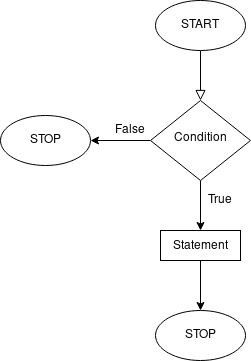

The diagram above was exported from draw.io. Its source (the exported page's mxGraphModel, read from the mxfile embedded in the PNG):
<mxGraphModel dx="1422" dy="741" grid="1" gridSize="10" guides="1" tooltips="1" connect="1" arrows="1" fold="1" page="1" pageScale="1" pageWidth="827" pageHeight="1169" math="0" shadow="0">
  <root>
    <mxCell id="WIyWlLk6GJQsqaUBKTNV-0" />
    <mxCell id="WIyWlLk6GJQsqaUBKTNV-1" parent="WIyWlLk6GJQsqaUBKTNV-0" />
    <mxCell id="WIyWlLk6GJQsqaUBKTNV-2" value="" style="rounded=0;html=1;jettySize=auto;orthogonalLoop=1;fontSize=11;endArrow=block;endFill=0;endSize=8;strokeWidth=1;shadow=0;labelBackgroundColor=none;edgeStyle=orthogonalEdgeStyle;" parent="WIyWlLk6GJQsqaUBKTNV-1" target="WIyWlLk6GJQsqaUBKTNV-6" edge="1">
      <mxGeometry relative="1" as="geometry">
        <mxPoint x="220" y="120" as="sourcePoint" />
      </mxGeometry>
    </mxCell>
    <mxCell id="cq_4NXYnBGGHP9UbQS8z-3" style="edgeStyle=orthogonalEdgeStyle;rounded=0;orthogonalLoop=1;jettySize=auto;html=1;exitX=0;exitY=0.5;exitDx=0;exitDy=0;" edge="1" parent="WIyWlLk6GJQsqaUBKTNV-1" source="WIyWlLk6GJQsqaUBKTNV-6">
      <mxGeometry relative="1" as="geometry">
        <mxPoint x="110" y="210" as="targetPoint" />
      </mxGeometry>
    </mxCell>
    <mxCell id="cq_4NXYnBGGHP9UbQS8z-6" style="edgeStyle=orthogonalEdgeStyle;rounded=0;orthogonalLoop=1;jettySize=auto;html=1;exitX=0.5;exitY=1;exitDx=0;exitDy=0;entryX=0.5;entryY=0;entryDx=0;entryDy=0;" edge="1" parent="WIyWlLk6GJQsqaUBKTNV-1" source="WIyWlLk6GJQsqaUBKTNV-6" target="cq_4NXYnBGGHP9UbQS8z-11">
      <mxGeometry relative="1" as="geometry">
        <mxPoint x="220" y="320" as="targetPoint" />
      </mxGeometry>
    </mxCell>
    <mxCell id="WIyWlLk6GJQsqaUBKTNV-6" value="Condition" style="rhombus;whiteSpace=wrap;html=1;shadow=0;fontFamily=Helvetica;fontSize=12;align=center;strokeWidth=1;spacing=6;spacingTop=-4;" parent="WIyWlLk6GJQsqaUBKTNV-1" vertex="1">
      <mxGeometry x="170" y="170" width="100" height="80" as="geometry" />
    </mxCell>
    <mxCell id="cq_4NXYnBGGHP9UbQS8z-0" value="START" style="ellipse;whiteSpace=wrap;html=1;" vertex="1" parent="WIyWlLk6GJQsqaUBKTNV-1">
      <mxGeometry x="175" y="70" width="90" height="50" as="geometry" />
    </mxCell>
    <mxCell id="cq_4NXYnBGGHP9UbQS8z-4" value="STOP" style="ellipse;whiteSpace=wrap;html=1;" vertex="1" parent="WIyWlLk6GJQsqaUBKTNV-1">
      <mxGeometry x="20" y="185" width="90" height="50" as="geometry" />
    </mxCell>
    <mxCell id="cq_4NXYnBGGHP9UbQS8z-5" value="False" style="text;html=1;strokeColor=none;fillColor=none;align=center;verticalAlign=middle;whiteSpace=wrap;rounded=0;" vertex="1" parent="WIyWlLk6GJQsqaUBKTNV-1">
      <mxGeometry x="130" y="190" width="40" height="20" as="geometry" />
    </mxCell>
    <mxCell id="cq_4NXYnBGGHP9UbQS8z-9" value="True" style="text;html=1;strokeColor=none;fillColor=none;align=center;verticalAlign=middle;whiteSpace=wrap;rounded=0;" vertex="1" parent="WIyWlLk6GJQsqaUBKTNV-1">
      <mxGeometry x="220" y="260" width="40" height="20" as="geometry" />
    </mxCell>
    <mxCell id="cq_4NXYnBGGHP9UbQS8z-15" style="edgeStyle=orthogonalEdgeStyle;rounded=0;orthogonalLoop=1;jettySize=auto;html=1;" edge="1" parent="WIyWlLk6GJQsqaUBKTNV-1" source="cq_4NXYnBGGHP9UbQS8z-11">
      <mxGeometry relative="1" as="geometry">
        <mxPoint x="220" y="380" as="targetPoint" />
      </mxGeometry>
    </mxCell>
    <mxCell id="cq_4NXYnBGGHP9UbQS8z-11" value="" style="rounded=0;whiteSpace=wrap;html=1;" vertex="1" parent="WIyWlLk6GJQsqaUBKTNV-1">
      <mxGeometry x="180" y="300" width="80" height="30" as="geometry" />
    </mxCell>
    <mxCell id="cq_4NXYnBGGHP9UbQS8z-12" value="Statement" style="text;html=1;strokeColor=none;fillColor=none;align=center;verticalAlign=middle;whiteSpace=wrap;rounded=0;" vertex="1" parent="WIyWlLk6GJQsqaUBKTNV-1">
      <mxGeometry x="200" y="306" width="40" height="20" as="geometry" />
    </mxCell>
    <mxCell id="cq_4NXYnBGGHP9UbQS8z-16" value="STOP" style="ellipse;whiteSpace=wrap;html=1;" vertex="1" parent="WIyWlLk6GJQsqaUBKTNV-1">
      <mxGeometry x="175" y="380" width="90" height="50" as="geometry" />
    </mxCell>
  </root>
</mxGraphModel>